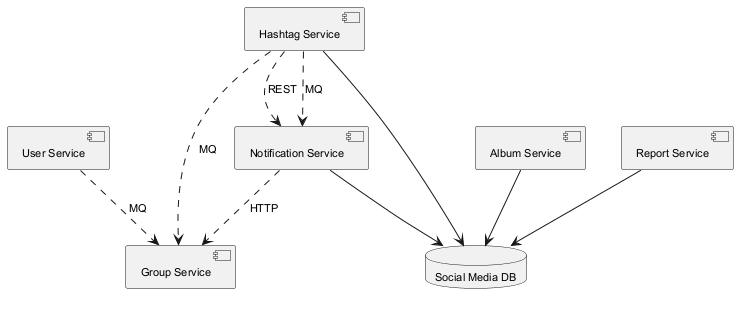

The diagram above was rendered by PlantUML. Its source (embedded in the PNG):
@startuml
skinparam monochrome true
skinparam defaultFontSize 11
component "Group Service" as C_GroupService
component "User Service" as C_UserService
component "Album Service" as C_AlbumService
component "Hashtag Service" as C_HashtagService
component "Notification Service" as C_NotificationService
component "Report Service" as C_ReportService
database "Social Media DB" as DB_social_media
C_AlbumService --> DB_social_media
C_HashtagService --> DB_social_media
C_NotificationService --> DB_social_media
C_ReportService --> DB_social_media
C_HashtagService ..> C_NotificationService : REST
C_UserService ..> C_GroupService : MQ
C_NotificationService ..> C_GroupService : HTTP
C_HashtagService ..> C_GroupService : MQ
C_HashtagService ..> C_NotificationService : MQ
@enduml